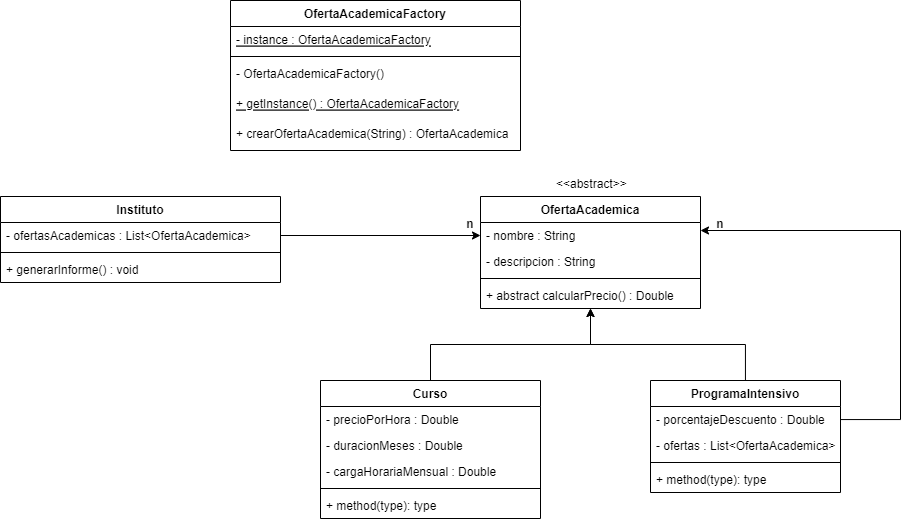

The diagram above was exported from draw.io. Its source (the exported page's mxGraphModel, read from the mxfile embedded in the PNG):
<mxGraphModel dx="1848" dy="558" grid="1" gridSize="10" guides="1" tooltips="1" connect="1" arrows="1" fold="1" page="1" pageScale="1" pageWidth="827" pageHeight="1169" math="0" shadow="0">
  <root>
    <mxCell id="0" />
    <mxCell id="1" parent="0" />
    <mxCell id="STXGqb_j-AfiGvcA_tXq-20" style="edgeStyle=orthogonalEdgeStyle;rounded=0;orthogonalLoop=1;jettySize=auto;html=1;" edge="1" parent="1" source="STXGqb_j-AfiGvcA_tXq-1" target="STXGqb_j-AfiGvcA_tXq-9">
      <mxGeometry relative="1" as="geometry" />
    </mxCell>
    <mxCell id="STXGqb_j-AfiGvcA_tXq-1" value="Curso" style="swimlane;fontStyle=1;align=center;verticalAlign=top;childLayout=stackLayout;horizontal=1;startSize=26;horizontalStack=0;resizeParent=1;resizeParentMax=0;resizeLast=0;collapsible=1;marginBottom=0;" vertex="1" parent="1">
      <mxGeometry x="160" y="480" width="220" height="138" as="geometry" />
    </mxCell>
    <mxCell id="STXGqb_j-AfiGvcA_tXq-22" value="- precioPorHora : Double" style="text;strokeColor=none;fillColor=none;align=left;verticalAlign=top;spacingLeft=4;spacingRight=4;overflow=hidden;rotatable=0;points=[[0,0.5],[1,0.5]];portConstraint=eastwest;" vertex="1" parent="STXGqb_j-AfiGvcA_tXq-1">
      <mxGeometry y="26" width="220" height="26" as="geometry" />
    </mxCell>
    <mxCell id="STXGqb_j-AfiGvcA_tXq-21" value="- duracionMeses : Double" style="text;strokeColor=none;fillColor=none;align=left;verticalAlign=top;spacingLeft=4;spacingRight=4;overflow=hidden;rotatable=0;points=[[0,0.5],[1,0.5]];portConstraint=eastwest;" vertex="1" parent="STXGqb_j-AfiGvcA_tXq-1">
      <mxGeometry y="52" width="220" height="26" as="geometry" />
    </mxCell>
    <mxCell id="STXGqb_j-AfiGvcA_tXq-2" value="- cargaHorariaMensual : Double" style="text;strokeColor=none;fillColor=none;align=left;verticalAlign=top;spacingLeft=4;spacingRight=4;overflow=hidden;rotatable=0;points=[[0,0.5],[1,0.5]];portConstraint=eastwest;" vertex="1" parent="STXGqb_j-AfiGvcA_tXq-1">
      <mxGeometry y="78" width="220" height="26" as="geometry" />
    </mxCell>
    <mxCell id="STXGqb_j-AfiGvcA_tXq-3" value="" style="line;strokeWidth=1;fillColor=none;align=left;verticalAlign=middle;spacingTop=-1;spacingLeft=3;spacingRight=3;rotatable=0;labelPosition=right;points=[];portConstraint=eastwest;" vertex="1" parent="STXGqb_j-AfiGvcA_tXq-1">
      <mxGeometry y="104" width="220" height="8" as="geometry" />
    </mxCell>
    <mxCell id="STXGqb_j-AfiGvcA_tXq-4" value="+ method(type): type" style="text;strokeColor=none;fillColor=none;align=left;verticalAlign=top;spacingLeft=4;spacingRight=4;overflow=hidden;rotatable=0;points=[[0,0.5],[1,0.5]];portConstraint=eastwest;" vertex="1" parent="STXGqb_j-AfiGvcA_tXq-1">
      <mxGeometry y="112" width="220" height="26" as="geometry" />
    </mxCell>
    <mxCell id="STXGqb_j-AfiGvcA_tXq-19" style="edgeStyle=orthogonalEdgeStyle;rounded=0;orthogonalLoop=1;jettySize=auto;html=1;" edge="1" parent="1" source="STXGqb_j-AfiGvcA_tXq-5" target="STXGqb_j-AfiGvcA_tXq-9">
      <mxGeometry relative="1" as="geometry" />
    </mxCell>
    <mxCell id="STXGqb_j-AfiGvcA_tXq-5" value="ProgramaIntensivo" style="swimlane;fontStyle=1;align=center;verticalAlign=top;childLayout=stackLayout;horizontal=1;startSize=26;horizontalStack=0;resizeParent=1;resizeParentMax=0;resizeLast=0;collapsible=1;marginBottom=0;" vertex="1" parent="1">
      <mxGeometry x="490" y="480" width="190" height="112" as="geometry" />
    </mxCell>
    <mxCell id="STXGqb_j-AfiGvcA_tXq-6" value="- porcentajeDescuento : Double" style="text;strokeColor=none;fillColor=none;align=left;verticalAlign=top;spacingLeft=4;spacingRight=4;overflow=hidden;rotatable=0;points=[[0,0.5],[1,0.5]];portConstraint=eastwest;" vertex="1" parent="STXGqb_j-AfiGvcA_tXq-5">
      <mxGeometry y="26" width="190" height="26" as="geometry" />
    </mxCell>
    <mxCell id="STXGqb_j-AfiGvcA_tXq-27" value="- ofertas : List&lt;OfertaAcademica&gt;" style="text;strokeColor=none;fillColor=none;align=left;verticalAlign=top;spacingLeft=4;spacingRight=4;overflow=hidden;rotatable=0;points=[[0,0.5],[1,0.5]];portConstraint=eastwest;" vertex="1" parent="STXGqb_j-AfiGvcA_tXq-5">
      <mxGeometry y="52" width="190" height="26" as="geometry" />
    </mxCell>
    <mxCell id="STXGqb_j-AfiGvcA_tXq-7" value="" style="line;strokeWidth=1;fillColor=none;align=left;verticalAlign=middle;spacingTop=-1;spacingLeft=3;spacingRight=3;rotatable=0;labelPosition=right;points=[];portConstraint=eastwest;" vertex="1" parent="STXGqb_j-AfiGvcA_tXq-5">
      <mxGeometry y="78" width="190" height="8" as="geometry" />
    </mxCell>
    <mxCell id="STXGqb_j-AfiGvcA_tXq-8" value="+ method(type): type" style="text;strokeColor=none;fillColor=none;align=left;verticalAlign=top;spacingLeft=4;spacingRight=4;overflow=hidden;rotatable=0;points=[[0,0.5],[1,0.5]];portConstraint=eastwest;" vertex="1" parent="STXGqb_j-AfiGvcA_tXq-5">
      <mxGeometry y="86" width="190" height="26" as="geometry" />
    </mxCell>
    <mxCell id="STXGqb_j-AfiGvcA_tXq-9" value="OfertaAcademica" style="swimlane;fontStyle=1;align=center;verticalAlign=top;childLayout=stackLayout;horizontal=1;startSize=26;horizontalStack=0;resizeParent=1;resizeParentMax=0;resizeLast=0;collapsible=1;marginBottom=0;" vertex="1" parent="1">
      <mxGeometry x="320" y="296" width="220" height="112" as="geometry" />
    </mxCell>
    <mxCell id="STXGqb_j-AfiGvcA_tXq-10" value="- nombre : String" style="text;strokeColor=none;fillColor=none;align=left;verticalAlign=top;spacingLeft=4;spacingRight=4;overflow=hidden;rotatable=0;points=[[0,0.5],[1,0.5]];portConstraint=eastwest;" vertex="1" parent="STXGqb_j-AfiGvcA_tXq-9">
      <mxGeometry y="26" width="220" height="26" as="geometry" />
    </mxCell>
    <mxCell id="STXGqb_j-AfiGvcA_tXq-16" value="- descripcion : String" style="text;strokeColor=none;fillColor=none;align=left;verticalAlign=top;spacingLeft=4;spacingRight=4;overflow=hidden;rotatable=0;points=[[0,0.5],[1,0.5]];portConstraint=eastwest;" vertex="1" parent="STXGqb_j-AfiGvcA_tXq-9">
      <mxGeometry y="52" width="220" height="26" as="geometry" />
    </mxCell>
    <mxCell id="STXGqb_j-AfiGvcA_tXq-11" value="" style="line;strokeWidth=1;fillColor=none;align=left;verticalAlign=middle;spacingTop=-1;spacingLeft=3;spacingRight=3;rotatable=0;labelPosition=right;points=[];portConstraint=eastwest;" vertex="1" parent="STXGqb_j-AfiGvcA_tXq-9">
      <mxGeometry y="78" width="220" height="8" as="geometry" />
    </mxCell>
    <mxCell id="STXGqb_j-AfiGvcA_tXq-12" value="+ abstract calcularPrecio() : Double" style="text;strokeColor=none;fillColor=none;align=left;verticalAlign=top;spacingLeft=4;spacingRight=4;overflow=hidden;rotatable=0;points=[[0,0.5],[1,0.5]];portConstraint=eastwest;" vertex="1" parent="STXGqb_j-AfiGvcA_tXq-9">
      <mxGeometry y="86" width="220" height="26" as="geometry" />
    </mxCell>
    <mxCell id="STXGqb_j-AfiGvcA_tXq-15" value="&lt;&lt;abstract&gt;&gt;" style="text;strokeColor=none;fillColor=none;align=left;verticalAlign=top;spacingLeft=4;spacingRight=4;overflow=hidden;rotatable=0;points=[[0,0.5],[1,0.5]];portConstraint=eastwest;" vertex="1" parent="1">
      <mxGeometry x="390" y="270" width="100" height="26" as="geometry" />
    </mxCell>
    <mxCell id="STXGqb_j-AfiGvcA_tXq-25" style="edgeStyle=orthogonalEdgeStyle;rounded=0;orthogonalLoop=1;jettySize=auto;html=1;" edge="1" parent="1" source="STXGqb_j-AfiGvcA_tXq-6" target="STXGqb_j-AfiGvcA_tXq-9">
      <mxGeometry relative="1" as="geometry">
        <Array as="points">
          <mxPoint x="740" y="519" />
          <mxPoint x="740" y="330" />
        </Array>
      </mxGeometry>
    </mxCell>
    <mxCell id="STXGqb_j-AfiGvcA_tXq-28" value="n" style="text;align=center;fontStyle=1;verticalAlign=middle;spacingLeft=3;spacingRight=3;strokeColor=none;rotatable=0;points=[[0,0.5],[1,0.5]];portConstraint=eastwest;" vertex="1" parent="1">
      <mxGeometry x="550" y="310" width="20" height="26" as="geometry" />
    </mxCell>
    <mxCell id="STXGqb_j-AfiGvcA_tXq-29" value="Instituto" style="swimlane;fontStyle=1;align=center;verticalAlign=top;childLayout=stackLayout;horizontal=1;startSize=26;horizontalStack=0;resizeParent=1;resizeParentMax=0;resizeLast=0;collapsible=1;marginBottom=0;" vertex="1" parent="1">
      <mxGeometry x="-160" y="296" width="280" height="86" as="geometry" />
    </mxCell>
    <mxCell id="STXGqb_j-AfiGvcA_tXq-30" value="- ofertasAcademicas : List&lt;OfertaAcademica&gt;" style="text;strokeColor=none;fillColor=none;align=left;verticalAlign=top;spacingLeft=4;spacingRight=4;overflow=hidden;rotatable=0;points=[[0,0.5],[1,0.5]];portConstraint=eastwest;" vertex="1" parent="STXGqb_j-AfiGvcA_tXq-29">
      <mxGeometry y="26" width="280" height="26" as="geometry" />
    </mxCell>
    <mxCell id="STXGqb_j-AfiGvcA_tXq-31" value="" style="line;strokeWidth=1;fillColor=none;align=left;verticalAlign=middle;spacingTop=-1;spacingLeft=3;spacingRight=3;rotatable=0;labelPosition=right;points=[];portConstraint=eastwest;" vertex="1" parent="STXGqb_j-AfiGvcA_tXq-29">
      <mxGeometry y="52" width="280" height="8" as="geometry" />
    </mxCell>
    <mxCell id="STXGqb_j-AfiGvcA_tXq-32" value="+ generarInforme() : void" style="text;strokeColor=none;fillColor=none;align=left;verticalAlign=top;spacingLeft=4;spacingRight=4;overflow=hidden;rotatable=0;points=[[0,0.5],[1,0.5]];portConstraint=eastwest;" vertex="1" parent="STXGqb_j-AfiGvcA_tXq-29">
      <mxGeometry y="60" width="280" height="26" as="geometry" />
    </mxCell>
    <mxCell id="STXGqb_j-AfiGvcA_tXq-34" style="edgeStyle=orthogonalEdgeStyle;rounded=0;orthogonalLoop=1;jettySize=auto;html=1;entryX=0;entryY=0.5;entryDx=0;entryDy=0;" edge="1" parent="1" source="STXGqb_j-AfiGvcA_tXq-30" target="STXGqb_j-AfiGvcA_tXq-10">
      <mxGeometry relative="1" as="geometry" />
    </mxCell>
    <mxCell id="STXGqb_j-AfiGvcA_tXq-35" value="n" style="text;align=center;fontStyle=1;verticalAlign=middle;spacingLeft=3;spacingRight=3;strokeColor=none;rotatable=0;points=[[0,0.5],[1,0.5]];portConstraint=eastwest;" vertex="1" parent="1">
      <mxGeometry x="270" y="310" width="80" height="26" as="geometry" />
    </mxCell>
    <mxCell id="STXGqb_j-AfiGvcA_tXq-36" value="OfertaAcademicaFactory" style="swimlane;fontStyle=1;align=center;verticalAlign=top;childLayout=stackLayout;horizontal=1;startSize=26;horizontalStack=0;resizeParent=1;resizeParentMax=0;resizeLast=0;collapsible=1;marginBottom=0;" vertex="1" parent="1">
      <mxGeometry x="70" y="100" width="290" height="150" as="geometry" />
    </mxCell>
    <mxCell id="STXGqb_j-AfiGvcA_tXq-37" value="- instance : OfertaAcademicaFactory" style="text;strokeColor=none;fillColor=none;align=left;verticalAlign=top;spacingLeft=4;spacingRight=4;overflow=hidden;rotatable=0;points=[[0,0.5],[1,0.5]];portConstraint=eastwest;fontStyle=4" vertex="1" parent="STXGqb_j-AfiGvcA_tXq-36">
      <mxGeometry y="26" width="290" height="26" as="geometry" />
    </mxCell>
    <mxCell id="STXGqb_j-AfiGvcA_tXq-38" value="" style="line;strokeWidth=1;fillColor=none;align=left;verticalAlign=middle;spacingTop=-1;spacingLeft=3;spacingRight=3;rotatable=0;labelPosition=right;points=[];portConstraint=eastwest;" vertex="1" parent="STXGqb_j-AfiGvcA_tXq-36">
      <mxGeometry y="52" width="290" height="8" as="geometry" />
    </mxCell>
    <mxCell id="STXGqb_j-AfiGvcA_tXq-39" value="- OfertaAcademicaFactory()" style="text;strokeColor=none;fillColor=none;align=left;verticalAlign=top;spacingLeft=4;spacingRight=4;overflow=hidden;rotatable=0;points=[[0,0.5],[1,0.5]];portConstraint=eastwest;" vertex="1" parent="STXGqb_j-AfiGvcA_tXq-36">
      <mxGeometry y="60" width="290" height="30" as="geometry" />
    </mxCell>
    <mxCell id="STXGqb_j-AfiGvcA_tXq-40" value="+ getInstance() : OfertaAcademicaFactory" style="text;strokeColor=none;fillColor=none;align=left;verticalAlign=top;spacingLeft=4;spacingRight=4;overflow=hidden;rotatable=0;points=[[0,0.5],[1,0.5]];portConstraint=eastwest;fontStyle=4" vertex="1" parent="STXGqb_j-AfiGvcA_tXq-36">
      <mxGeometry y="90" width="290" height="30" as="geometry" />
    </mxCell>
    <mxCell id="STXGqb_j-AfiGvcA_tXq-41" value="+ crearOfertaAcademica(String) : OfertaAcademica" style="text;strokeColor=none;fillColor=none;align=left;verticalAlign=top;spacingLeft=4;spacingRight=4;overflow=hidden;rotatable=0;points=[[0,0.5],[1,0.5]];portConstraint=eastwest;fontStyle=0" vertex="1" parent="STXGqb_j-AfiGvcA_tXq-36">
      <mxGeometry y="120" width="290" height="30" as="geometry" />
    </mxCell>
  </root>
</mxGraphModel>